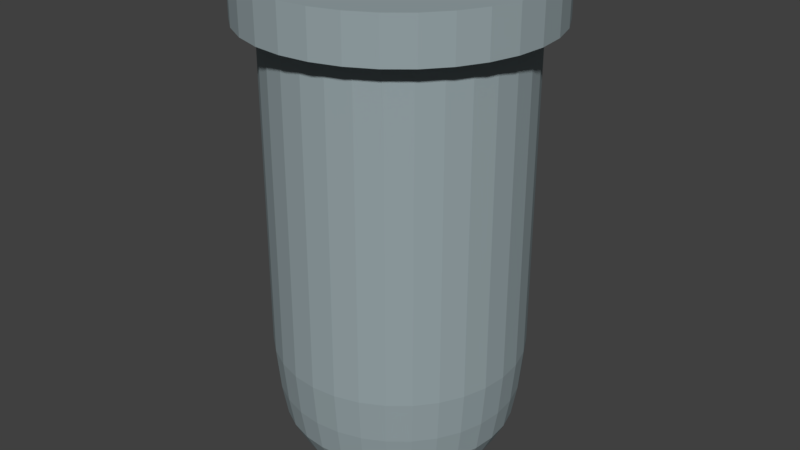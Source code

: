 # Source: PotionSmall_Flask.blend  (saved by Blender 2.79.0; exported with 4.5.12 LTS)
import bpy
from mathutils import Matrix  # noqa: F401  (used for matrix-valued properties, if any)

bpy.ops.wm.read_factory_settings(use_empty=True)
scene = bpy.context.scene
scene.name = 'Scene'

# ---- collections
col_collection_1 = bpy.data.collections.new('Collection 1'); scene.collection.children.link(col_collection_1)

# ---- materials (node trees are filled in below, after node groups)
mat_flask = bpy.data.materials.new('Flask')
mat_flask.alpha_threshold = 0.0
mat_flask.use_transparent_shadow = False
mat_flask.diffuse_color = (0.3104, 0.3776, 0.3961, 1.0)
mat_flask.roughness = 0.5
mat_flask.line_color = (0.0, 0.0, 0.0, 1.0)

# ---- material node trees

# ---- world
world_world = bpy.data.worlds.new('World'); scene.world = world_world
world_world.color = (0.05088, 0.05088, 0.05088)
world_world.use_sun_shadow = False
world_world.sun_shadow_jitter_overblur = 0.0
world_world.cycles.sampling_method = 'MANUAL'

# ---- meshes
me_flask = bpy.data.meshes.new('Flask')
me_flask.from_pydata([(0.08079, 0.4061, -0.8749), (0.09811, 0.4932, 1.0), (0.1924, 0.4646, 1.0), (0.2794, 0.4181, 1.0), (0.3556, 0.3556, 1.0), (0.4181, 0.2794, 1.0), (0.4646, 0.1924, 1.0), (0.4932, 0.09811, 1.0), (0.1585, 0.3826, -0.8749), (0.2301, 0.3443, -0.8749), (0.2928, 0.2928, -0.8749), (0.3443, 0.2301, -0.8749), (0.3826, 0.1585, -0.8749), (0.4061, 0.08079, -0.8749), (0.4777, 0.09502, -0.649), (0.45, 0.1864, -0.649), (0.405, 0.2706, -0.649), (0.3444, 0.3444, -0.649), (0.2706, 0.405, -0.649), (0.1864, 0.45, -0.649), (0.09502, 0.4777, -0.649), (0.4932, 0.09811, -0.4767), (0.4646, 0.1924, -0.4767), (0.4181, 0.2794, -0.4767), (0.3556, 0.3556, -0.4767), (0.2794, 0.4181, -0.4767), (0.1924, 0.4646, -0.4767), (0.09811, 0.4932, -0.4767), (0.4932, 0.09811, -0.2666), (0.4646, 0.1924, -0.2666), (0.4181, 0.2794, -0.2666), (0.3556, 0.3556, -0.2666), (0.2794, 0.4181, -0.2666), (0.1924, 0.4646, -0.2666), (0.09811, 0.4932, -0.2666), (0.06291, 0.3163, -0.9535), (0.1234, 0.2979, -0.9535), (0.1792, 0.2681, -0.9535), (0.228, 0.228, -0.9535), (0.2681, 0.1792, -0.9535), (0.2979, 0.1234, -0.9535), (0.3163, 0.06292, -0.9535), (0.4564, 0.09078, -0.7759), (0.4299, 0.1781, -0.7759), (0.3869, 0.2585, -0.7759), (0.329, 0.329, -0.7759), (0.2585, 0.3869, -0.7759), (0.1781, 0.4299, -0.7759), (0.09078, 0.4564, -0.7759), (0.0654, 0.3288, -0.8134), (0.02767, 0.1391, -0.901), (0.0786, 0.3951, 1.0), (0.05427, 0.131, -0.901), (0.1542, 0.3722, 1.0), (0.07878, 0.1179, -0.901), (0.2238, 0.335, 1.0), (0.1003, 0.1003, -0.901), (0.2849, 0.2849, 1.0), (0.1179, 0.07878, -0.901), (0.335, 0.2238, 1.0), (0.131, 0.05427, -0.901), (0.3722, 0.1542, 1.0), (0.1391, 0.02767, -0.901), (0.3951, 0.0786, 1.0), (0.1391, -0.02767, -0.901), (0.131, -0.05426, -0.901), (0.1179, -0.07878, -0.901), (0.1003, -0.1003, -0.901), (0.07878, -0.1179, -0.901), (0.05427, -0.131, -0.901), (0.02767, -0.1391, -0.901), (-0.02767, -0.1391, -0.901), (-0.05427, -0.131, -0.901), (-0.07878, -0.1179, -0.901), (-0.1003, -0.1003, -0.901), (-0.1179, -0.07878, -0.901), (-0.131, -0.05426, -0.901), (-0.1391, -0.02767, -0.901), (-0.1391, 0.02767, -0.901), (-0.131, 0.05427, -0.901), (-0.1179, 0.07878, -0.901), (-0.1003, 0.1003, -0.901), (-0.07878, 0.1179, -0.901), (-0.05426, 0.131, -0.901), (-0.02767, 0.1391, -0.901), (0.1283, 0.3097, -0.8134), (0.1863, 0.2787, -0.8134), (0.2371, 0.2371, -0.8134), (0.2787, 0.1863, -0.8134), (0.3097, 0.1283, -0.8134), (0.3288, 0.0654, -0.8134), (0.3804, 0.07568, -0.636), (0.3584, 0.1484, -0.636), (0.3225, 0.2155, -0.636), (0.2743, 0.2743, -0.636), (0.2155, 0.3225, -0.636), (0.1484, 0.3584, -0.636), (0.07568, 0.3804, -0.636), (0.3952, 0.07862, -0.4721), (0.3723, 0.1542, -0.4721), (0.3351, 0.2239, -0.4721), (0.285, 0.285, -0.4721), (0.2239, 0.3351, -0.4721), (0.1542, 0.3723, -0.4721), (0.07862, 0.3952, -0.4721), (0.3951, 0.0786, -0.2666), (0.3722, 0.1542, -0.2666), (0.335, 0.2238, -0.2666), (0.2849, 0.2849, -0.2666), (0.2238, 0.335, -0.2666), (0.1542, 0.3722, -0.2666), (0.0786, 0.3951, -0.2666), (0.05352, 0.269, -0.8659), (0.105, 0.2534, -0.8659), (0.1524, 0.2281, -0.8659), (0.194, 0.194, -0.8659), (0.2281, 0.1524, -0.8659), (0.2534, 0.105, -0.8659), (0.269, 0.05352, -0.8659), (0.269, -0.05351, -0.8659), (0.2534, -0.105, -0.8659), (0.2281, -0.1524, -0.8659), (0.194, -0.194, -0.8659), (0.1524, -0.2281, -0.8659), (0.105, -0.2534, -0.8659), (0.05352, -0.269, -0.8659), (-0.05352, -0.269, -0.8659), (-0.105, -0.2534, -0.8659), (-0.1524, -0.2281, -0.8659), (-0.194, -0.194, -0.8659), (-0.2281, -0.1524, -0.8659), (-0.2534, -0.105, -0.8659), (-0.269, -0.05351, -0.8659), (-0.269, 0.05352, -0.8659), (-0.2534, 0.105, -0.8659), (-0.2281, 0.1524, -0.8659), (-0.194, 0.194, -0.8659), (-0.1524, 0.2281, -0.8659), (-0.105, 0.2534, -0.8659), (-0.05351, 0.269, -0.8659), (0.3633, 0.07227, -0.7444), (0.3422, 0.1418, -0.7444), (0.308, 0.2058, -0.7444), (0.2619, 0.2619, -0.7444), (0.2058, 0.308, -0.7444), (0.1418, 0.3422, -0.7444), (0.07227, 0.3633, -0.7444), (0.4932, 0.09811, 0.8258), (0.4646, 0.1924, 0.8258), (0.4181, 0.2794, 0.8258), (0.3556, 0.3556, 0.8258), (0.2794, 0.4181, 0.8258), (0.1924, 0.4646, 0.8258), (0.09811, 0.4932, 0.8258), (0.1153, 0.5797, 1.0), (0.2262, 0.5461, 1.0), (0.3284, 0.4915, 1.0), (0.418, 0.418, 1.0), (0.4915, 0.3284, 1.0), (0.5461, 0.2262, 1.0), (0.5797, 0.1153, 1.0), (0.5797, 0.1153, 0.8258), (0.5461, 0.2262, 0.8258), (0.4915, 0.3284, 0.8258), (0.418, 0.418, 0.8258), (0.3284, 0.4915, 0.8258), (0.2262, 0.5461, 0.8258), (0.1153, 0.5797, 0.8258), (-0.08079, 0.4061, -0.8749), (0.0, 0.4141, -0.8749), (0.0, 0.5029, 1.0), (-0.09811, 0.4932, 1.0), (-0.1924, 0.4646, 1.0), (-0.2794, 0.4181, 1.0), (-0.3556, 0.3556, 1.0), (-0.4181, 0.2794, 1.0), (-0.4646, 0.1924, 1.0), (-0.4932, 0.09811, 1.0), (-0.1585, 0.3826, -0.8749), (-0.2301, 0.3443, -0.8749), (-0.2928, 0.2928, -0.8749), (-0.3443, 0.2301, -0.8749), (-0.3826, 0.1585, -0.8749), (-0.4061, 0.08079, -0.8749), (0.0, 0.4871, -0.649), (-0.4777, 0.09502, -0.649), (-0.45, 0.1864, -0.649), (-0.405, 0.2706, -0.649), (-0.3444, 0.3444, -0.649), (-0.2706, 0.405, -0.649), (-0.1864, 0.45, -0.649), (-0.09502, 0.4777, -0.649), (0.0, 0.5029, -0.4767), (-0.4932, 0.09811, -0.4767), (-0.4646, 0.1924, -0.4767), (-0.4181, 0.2794, -0.4767), (-0.3556, 0.3556, -0.4767), (-0.2794, 0.4181, -0.4767), (-0.1924, 0.4646, -0.4767), (-0.09811, 0.4932, -0.4767), (0.0, 0.5029, -0.2666), (-0.4932, 0.09811, -0.2666), (-0.4646, 0.1924, -0.2666), (-0.4181, 0.2794, -0.2666), (-0.3556, 0.3556, -0.2666), (-0.2794, 0.4181, -0.2666), (-0.1924, 0.4646, -0.2666), (-0.09811, 0.4932, -0.2666), (-0.06291, 0.3163, -0.9535), (-0.1234, 0.2979, -0.9535), (-0.1792, 0.2681, -0.9535), (-0.228, 0.228, -0.9535), (-0.2681, 0.1792, -0.9535), (-0.2979, 0.1234, -0.9535), (-0.3163, 0.06292, -0.9535), (0.0, 0.3225, -0.9535), (-0.4564, 0.09078, -0.7759), (-0.4299, 0.1781, -0.7759), (-0.3869, 0.2585, -0.7759), (-0.329, 0.329, -0.7759), (-0.2585, 0.3869, -0.7759), (-0.1781, 0.4299, -0.7759), (-0.09078, 0.4564, -0.7759), (0.0, 0.4653, -0.7759), (-0.0654, 0.3288, -0.8134), (0.0, 0.3352, -0.8134), (0.0, 0.1418, -0.901), (0.0, 0.4029, 1.0), (-0.02767, 0.1391, -0.901), (-0.0786, 0.3951, 1.0), (-0.05427, 0.131, -0.901), (-0.1542, 0.3722, 1.0), (-0.07878, 0.1179, -0.901), (-0.2238, 0.335, 1.0), (-0.1003, 0.1003, -0.901), (-0.2849, 0.2849, 1.0), (-0.1179, 0.07878, -0.901), (-0.335, 0.2238, 1.0), (-0.131, 0.05427, -0.901), (-0.3722, 0.1542, 1.0), (-0.1391, 0.02767, -0.901), (-0.3951, 0.0786, 1.0), (-0.1391, -0.02767, -0.901), (-0.131, -0.05426, -0.901), (-0.1179, -0.07878, -0.901), (-0.1003, -0.1003, -0.901), (-0.07878, -0.1179, -0.901), (-0.05427, -0.131, -0.901), (-0.02767, -0.1391, -0.901), (0.0, -0.1418, -0.901), (0.02767, -0.1391, -0.901), (0.05427, -0.131, -0.901), (0.07878, -0.1179, -0.901), (0.1003, -0.1003, -0.901), (0.1179, -0.07878, -0.901), (0.131, -0.05426, -0.901), (0.1391, -0.02767, -0.901), (0.1391, 0.02767, -0.901), (0.131, 0.05427, -0.901), (0.1179, 0.07878, -0.901), (0.1003, 0.1003, -0.901), (0.07878, 0.1179, -0.901), (0.05426, 0.131, -0.901), (0.02767, 0.1391, -0.901), (-0.1283, 0.3097, -0.8134), (-0.1863, 0.2787, -0.8134), (-0.2371, 0.2371, -0.8134), (-0.2787, 0.1863, -0.8134), (-0.3097, 0.1283, -0.8134), (-0.3288, 0.0654, -0.8134), (0.0, 0.3879, -0.636), (-0.3804, 0.07568, -0.636), (-0.3584, 0.1484, -0.636), (-0.3225, 0.2155, -0.636), (-0.2743, 0.2743, -0.636), (-0.2155, 0.3225, -0.636), (-0.1484, 0.3584, -0.636), (-0.07568, 0.3804, -0.636), (0.0, 0.403, -0.4721), (-0.3952, 0.07862, -0.4721), (-0.3723, 0.1542, -0.4721), (-0.3351, 0.2239, -0.4721), (-0.285, 0.285, -0.4721), (-0.2239, 0.3351, -0.4721), (-0.1542, 0.3723, -0.4721), (-0.07862, 0.3952, -0.4721), (0.0, 0.4029, -0.2666), (-0.3951, 0.0786, -0.2666), (-0.3722, 0.1542, -0.2666), (-0.335, 0.2238, -0.2666), (-0.2849, 0.2849, -0.2666), (-0.2238, 0.335, -0.2666), (-0.1542, 0.3722, -0.2666), (-0.0786, 0.3951, -0.2666), (-0.05352, 0.269, -0.8659), (-0.105, 0.2534, -0.8659), (-0.1524, 0.2281, -0.8659), (-0.194, 0.194, -0.8659), (-0.2281, 0.1524, -0.8659), (-0.2534, 0.105, -0.8659), (-0.269, 0.05352, -0.8659), (-0.269, -0.05351, -0.8659), (-0.2534, -0.105, -0.8659), (-0.2281, -0.1524, -0.8659), (-0.194, -0.194, -0.8659), (-0.1524, -0.2281, -0.8659), (-0.105, -0.2534, -0.8659), (-0.05352, -0.269, -0.8659), (0.0, -0.2743, -0.8659), (0.05352, -0.269, -0.8659), (0.105, -0.2534, -0.8659), (0.1524, -0.2281, -0.8659), (0.194, -0.194, -0.8659), (0.2281, -0.1524, -0.8659), (0.2534, -0.105, -0.8659), (0.269, -0.05351, -0.8659), (0.269, 0.05352, -0.8659), (0.2534, 0.105, -0.8659), (0.2281, 0.1524, -0.8659), (0.194, 0.194, -0.8659), (0.1524, 0.2281, -0.8659), (0.105, 0.2534, -0.8659), (0.0, 0.2743, -0.8659), (0.05351, 0.269, -0.8659), (-0.3633, 0.07227, -0.7444), (-0.3422, 0.1418, -0.7444), (-0.308, 0.2058, -0.7444), (-0.2619, 0.2619, -0.7444), (-0.2058, 0.308, -0.7444), (-0.1418, 0.3422, -0.7444), (-0.07227, 0.3633, -0.7444), (0.0, 0.3704, -0.7444), (0.0, 0.5029, 0.8258), (-0.4932, 0.09811, 0.8258), (-0.4646, 0.1924, 0.8258), (-0.4181, 0.2794, 0.8258), (-0.3556, 0.3556, 0.8258), (-0.2794, 0.4181, 0.8258), (-0.1924, 0.4646, 0.8258), (-0.09811, 0.4932, 0.8258), (-0.1153, 0.5797, 1.0), (0.0, 0.5911, 1.0), (0.0, 0.5911, 0.8258), (-0.2262, 0.5461, 1.0), (-0.3284, 0.4915, 1.0), (-0.418, 0.418, 1.0), (-0.4915, 0.3284, 1.0), (-0.5461, 0.2262, 1.0), (-0.5797, 0.1153, 1.0), (-0.5797, 0.1153, 0.8258), (-0.5461, 0.2262, 0.8258), (-0.4915, 0.3284, 0.8258), (-0.418, 0.418, 0.8258), (-0.3284, 0.4915, 0.8258), (-0.2262, 0.5461, 0.8258), (-0.1153, 0.5797, 0.8258), (0.08079, -0.4061, -0.8749), (0.09811, -0.4932, 1.0), (0.1924, -0.4646, 1.0), (0.2794, -0.4181, 1.0), (0.3556, -0.3556, 1.0), (0.4181, -0.2794, 1.0), (0.4646, -0.1924, 1.0), (0.4932, -0.09811, 1.0), (0.5029, 0.0, 1.0), (0.1585, -0.3826, -0.8749), (0.2301, -0.3443, -0.8749), (0.2928, -0.2928, -0.8749), (0.3443, -0.2301, -0.8749), (0.3826, -0.1585, -0.8749), (0.4061, -0.08079, -0.8749), (0.4141, 0.0, -0.8749), (0.4871, 0.0, -0.649), (0.4777, -0.09502, -0.649), (0.45, -0.1864, -0.649), (0.405, -0.2706, -0.649), (0.3444, -0.3444, -0.649), (0.2706, -0.405, -0.649), (0.1864, -0.45, -0.649), (0.09502, -0.4777, -0.649), (0.5029, 0.0, -0.4767), (0.4932, -0.09811, -0.4767), (0.4646, -0.1924, -0.4767), (0.4181, -0.2794, -0.4767), (0.3556, -0.3556, -0.4767), (0.2794, -0.4181, -0.4767), (0.1924, -0.4646, -0.4767), (0.09811, -0.4932, -0.4767), (0.5029, 0.0, -0.2666), (0.4932, -0.09811, -0.2666), (0.4646, -0.1924, -0.2666), (0.4181, -0.2794, -0.2666), (0.3556, -0.3556, -0.2666), (0.2794, -0.4181, -0.2666), (0.1924, -0.4646, -0.2666), (0.09811, -0.4932, -0.2666), (0.06291, -0.3163, -0.9535), (0.1234, -0.2979, -0.9535), (0.1792, -0.2681, -0.9535), (0.228, -0.228, -0.9535), (0.2681, -0.1792, -0.9535), (0.2979, -0.1234, -0.9535), (0.3163, -0.06292, -0.9535), (0.3225, 0.0, -0.9535), (0.4653, 0.0, -0.7759), (0.4564, -0.09078, -0.7759), (0.4299, -0.1781, -0.7759), (0.3869, -0.2585, -0.7759), (0.329, -0.329, -0.7759), (0.2585, -0.3869, -0.7759), (0.1781, -0.4299, -0.7759), (0.09078, -0.4564, -0.7759), (0.0654, -0.3288, -0.8134), (0.02767, -0.1391, -0.901), (0.0786, -0.3951, 1.0), (0.05427, -0.131, -0.901), (0.1542, -0.3722, 1.0), (0.07878, -0.1179, -0.901), (0.2238, -0.335, 1.0), (0.1003, -0.1003, -0.901), (0.2849, -0.2849, 1.0), (0.1179, -0.07878, -0.901), (0.335, -0.2238, 1.0), (0.131, -0.05427, -0.901), (0.3722, -0.1542, 1.0), (0.1391, -0.02767, -0.901), (0.3951, -0.0786, 1.0), (0.1418, 0.0, -0.901), (0.4029, 0.0, 1.0), (0.1391, 0.02767, -0.901), (0.131, 0.05426, -0.901), (0.1179, 0.07878, -0.901), (0.1003, 0.1003, -0.901), (0.07878, 0.1179, -0.901), (0.05427, 0.131, -0.901), (0.02767, 0.1391, -0.901), (-0.02767, 0.1391, -0.901), (-0.05427, 0.131, -0.901), (-0.07878, 0.1179, -0.901), (-0.1003, 0.1003, -0.901), (-0.1179, 0.07878, -0.901), (-0.131, 0.05426, -0.901), (-0.1391, 0.02767, -0.901), (-0.1418, 0.0, -0.901), (-0.1391, -0.02767, -0.901), (-0.131, -0.05427, -0.901), (-0.1179, -0.07878, -0.901), (-0.1003, -0.1003, -0.901), (-0.07878, -0.1179, -0.901), (-0.05426, -0.131, -0.901), (-0.02767, -0.1391, -0.901), (0.1283, -0.3097, -0.8134), (0.1863, -0.2787, -0.8134), (0.2371, -0.2371, -0.8134), (0.2787, -0.1863, -0.8134), (0.3097, -0.1283, -0.8134), (0.3288, -0.0654, -0.8134), (0.3352, 0.0, -0.8134), (0.3879, 0.0, -0.636), (0.3804, -0.07568, -0.636), (0.3584, -0.1484, -0.636), (0.3225, -0.2155, -0.636), (0.2743, -0.2743, -0.636), (0.2155, -0.3225, -0.636), (0.1484, -0.3584, -0.636), (0.07568, -0.3804, -0.636), (0.403, 0.0, -0.4721), (0.3952, -0.07862, -0.4721), (0.3723, -0.1542, -0.4721), (0.3351, -0.2239, -0.4721), (0.285, -0.285, -0.4721), (0.2239, -0.3351, -0.4721), (0.1542, -0.3723, -0.4721), (0.07862, -0.3952, -0.4721), (0.4029, 0.0, -0.2666), (0.3951, -0.0786, -0.2666), (0.3722, -0.1542, -0.2666), (0.335, -0.2238, -0.2666), (0.2849, -0.2849, -0.2666), (0.2238, -0.335, -0.2666), (0.1542, -0.3722, -0.2666), (0.0786, -0.3951, -0.2666), (0.05352, -0.269, -0.8659), (0.105, -0.2534, -0.8659), (0.1524, -0.2281, -0.8659), (0.194, -0.194, -0.8659), (0.2281, -0.1524, -0.8659), (0.2534, -0.105, -0.8659), (0.269, -0.05352, -0.8659), (0.2743, 0.0, -0.8659), (0.269, 0.05351, -0.8659), (0.2534, 0.105, -0.8659), (0.2281, 0.1524, -0.8659), (0.194, 0.194, -0.8659), (0.1524, 0.2281, -0.8659), (0.105, 0.2534, -0.8659), (0.05352, 0.269, -0.8659), (-0.05352, 0.269, -0.8659), (-0.105, 0.2534, -0.8659), (-0.1524, 0.2281, -0.8659), (-0.194, 0.194, -0.8659), (-0.2281, 0.1524, -0.8659), (-0.2534, 0.105, -0.8659), (-0.269, 0.05351, -0.8659), (-0.2743, 0.0, -0.8659), (-0.269, -0.05352, -0.8659), (-0.2534, -0.105, -0.8659), (-0.2281, -0.1524, -0.8659), (-0.194, -0.194, -0.8659), (-0.1524, -0.2281, -0.8659), (-0.105, -0.2534, -0.8659), (-0.05351, -0.269, -0.8659), (0.3704, 0.0, -0.7444), (0.3633, -0.07227, -0.7444), (0.3422, -0.1418, -0.7444), (0.308, -0.2058, -0.7444), (0.2619, -0.2619, -0.7444), (0.2058, -0.308, -0.7444), (0.1418, -0.3422, -0.7444), (0.07227, -0.3633, -0.7444), (0.5029, 0.0, 0.8258), (0.4932, -0.09811, 0.8258), (0.4646, -0.1924, 0.8258), (0.4181, -0.2794, 0.8258), (0.3556, -0.3556, 0.8258), (0.2794, -0.4181, 0.8258), (0.1924, -0.4646, 0.8258), (0.09811, -0.4932, 0.8258), (0.1153, -0.5797, 1.0), (0.2262, -0.5461, 1.0), (0.3284, -0.4915, 1.0), (0.418, -0.418, 1.0), (0.4915, -0.3284, 1.0), (0.5461, -0.2262, 1.0), (0.5797, -0.1153, 1.0), (0.5911, 0.0, 1.0), (0.5911, 0.0, 0.8258), (0.5797, -0.1153, 0.8258), (0.5461, -0.2262, 0.8258), (0.4915, -0.3284, 0.8258), (0.418, -0.418, 0.8258), (0.3284, -0.4915, 0.8258), (0.2262, -0.5461, 0.8258), (0.1153, -0.5797, 0.8258), (-0.08079, -0.4061, -0.8749), (0.0, -0.4141, -0.8749), (0.0, 0.0, -1.0), (0.0, -0.5029, 1.0), (-0.09811, -0.4932, 1.0), (-0.1924, -0.4646, 1.0), (-0.2794, -0.4181, 1.0), (-0.3556, -0.3556, 1.0), (-0.4181, -0.2794, 1.0), (-0.4646, -0.1924, 1.0), (-0.4932, -0.09811, 1.0), (-0.5029, 0.0, 1.0), (-0.1585, -0.3826, -0.8749), (-0.2301, -0.3443, -0.8749), (-0.2928, -0.2928, -0.8749), (-0.3443, -0.2301, -0.8749), (-0.3826, -0.1585, -0.8749), (-0.4061, -0.08079, -0.8749), (-0.4141, 0.0, -0.8749), (0.0, -0.4871, -0.649), (-0.4871, 0.0, -0.649), (-0.4777, -0.09502, -0.649), (-0.45, -0.1864, -0.649), (-0.405, -0.2706, -0.649), (-0.3444, -0.3444, -0.649), (-0.2706, -0.405, -0.649), (-0.1864, -0.45, -0.649), (-0.09502, -0.4777, -0.649), (0.0, -0.5029, -0.4767), (-0.5029, 0.0, -0.4767), (-0.4932, -0.09811, -0.4767), (-0.4646, -0.1924, -0.4767), (-0.4181, -0.2794, -0.4767), (-0.3556, -0.3556, -0.4767), (-0.2794, -0.4181, -0.4767), (-0.1924, -0.4646, -0.4767), (-0.09811, -0.4932, -0.4767), (0.0, -0.5029, -0.2666), (-0.5029, 0.0, -0.2666), (-0.4932, -0.09811, -0.2666), (-0.4646, -0.1924, -0.2666), (-0.4181, -0.2794, -0.2666), (-0.3556, -0.3556, -0.2666), (-0.2794, -0.4181, -0.2666), (-0.1924, -0.4646, -0.2666), (-0.09811, -0.4932, -0.2666), (-0.06291, -0.3163, -0.9535), (-0.1234, -0.2979, -0.9535), (-0.1792, -0.2681, -0.9535), (-0.228, -0.228, -0.9535), (-0.2681, -0.1792, -0.9535), (-0.2979, -0.1234, -0.9535), (-0.3163, -0.06292, -0.9535), (-0.3225, 0.0, -0.9535), (0.0, -0.3225, -0.9535), (-0.4653, 0.0, -0.7759), (-0.4564, -0.09078, -0.7759), (-0.4299, -0.1781, -0.7759), (-0.3869, -0.2585, -0.7759), (-0.329, -0.329, -0.7759), (-0.2585, -0.3869, -0.7759), (-0.1781, -0.4299, -0.7759), (-0.09078, -0.4564, -0.7759), (0.0, -0.4653, -0.7759), (-0.0654, -0.3288, -0.8134), (0.0, -0.3352, -0.8134), (0.0, -0.1418, -0.901), (0.0, -0.4029, 1.0), (-0.02767, -0.1391, -0.901), (-0.0786, -0.3951, 1.0), (-0.05427, -0.131, -0.901), (-0.1542, -0.3722, 1.0), (-0.07878, -0.1179, -0.901), (-0.2238, -0.335, 1.0), (-0.1003, -0.1003, -0.901), (-0.2849, -0.2849, 1.0), (-0.1179, -0.07878, -0.901), (-0.335, -0.2238, 1.0), (-0.131, -0.05427, -0.901), (-0.3722, -0.1542, 1.0), (-0.1391, -0.02767, -0.901), (-0.3951, -0.0786, 1.0), (-0.1418, 0.0, -0.901), (-0.4029, 0.0, 1.0), (-0.1391, 0.02767, -0.901), (-0.131, 0.05426, -0.901), (-0.1179, 0.07878, -0.901), (-0.1003, 0.1003, -0.901), (-0.07878, 0.1179, -0.901), (-0.05427, 0.131, -0.901), (-0.02767, 0.1391, -0.901), (0.0, 0.1418, -0.901), (0.02767, 0.1391, -0.901), (0.05427, 0.131, -0.901), (0.07878, 0.1179, -0.901), (0.1003, 0.1003, -0.901), (0.1179, 0.07878, -0.901), (0.131, 0.05426, -0.901), (0.1391, 0.02767, -0.901), (0.1418, 0.0, -0.901), (0.1391, -0.02767, -0.901), (0.131, -0.05427, -0.901), (0.1179, -0.07878, -0.901), (0.1003, -0.1003, -0.901), (0.07878, -0.1179, -0.901), (0.05426, -0.131, -0.901), (0.02767, -0.1391, -0.901), (-0.1283, -0.3097, -0.8134), (-0.1863, -0.2787, -0.8134), (-0.2371, -0.2371, -0.8134), (-0.2787, -0.1863, -0.8134), (-0.3097, -0.1283, -0.8134), (-0.3288, -0.0654, -0.8134), (-0.3352, 0.0, -0.8134), (0.0, -0.3879, -0.636), (-0.3879, 0.0, -0.636), (-0.3804, -0.07568, -0.636), (-0.3584, -0.1484, -0.636), (-0.3225, -0.2155, -0.636), (-0.2743, -0.2743, -0.636), (-0.2155, -0.3225, -0.636), (-0.1484, -0.3584, -0.636), (-0.07568, -0.3804, -0.636), (0.0, -0.403, -0.4721), (-0.403, 0.0, -0.4721), (-0.3952, -0.07862, -0.4721), (-0.3723, -0.1542, -0.4721), (-0.3351, -0.2239, -0.4721), (-0.285, -0.285, -0.4721), (-0.2239, -0.3351, -0.4721), (-0.1542, -0.3723, -0.4721), (-0.07862, -0.3952, -0.4721), (0.0, -0.4029, -0.2666), (-0.4029, 0.0, -0.2666), (-0.3951, -0.0786, -0.2666), (-0.3722, -0.1542, -0.2666), (-0.335, -0.2238, -0.2666), (-0.2849, -0.2849, -0.2666), (-0.2238, -0.335, -0.2666), (-0.1542, -0.3722, -0.2666), (-0.0786, -0.3951, -0.2666), (-0.05352, -0.269, -0.8659), (-0.105, -0.2534, -0.8659), (-0.1524, -0.2281, -0.8659), (-0.194, -0.194, -0.8659), (-0.2281, -0.1524, -0.8659), (-0.2534, -0.105, -0.8659), (-0.269, -0.05352, -0.8659), (-0.2743, 0.0, -0.8659), (-0.269, 0.05351, -0.8659), (-0.2534, 0.105, -0.8659), (-0.2281, 0.1524, -0.8659), (-0.194, 0.194, -0.8659), (-0.1524, 0.2281, -0.8659), (-0.105, 0.2534, -0.8659), (-0.05352, 0.269, -0.8659), (0.0, 0.2743, -0.8659), (0.05352, 0.269, -0.8659), (0.105, 0.2534, -0.8659), (0.1524, 0.2281, -0.8659), (0.194, 0.194, -0.8659), (0.2281, 0.1524, -0.8659), (0.2534, 0.105, -0.8659), (0.269, 0.05351, -0.8659), (0.2743, 0.0, -0.8659), (0.269, -0.05352, -0.8659), (0.2534, -0.105, -0.8659), (0.2281, -0.1524, -0.8659), (0.194, -0.194, -0.8659), (0.1524, -0.2281, -0.8659), (0.105, -0.2534, -0.8659), (0.0, -0.2743, -0.8659), (0.05351, -0.269, -0.8659), (-0.3704, 0.0, -0.7444), (-0.3633, -0.07227, -0.7444), (-0.3422, -0.1418, -0.7444), (-0.308, -0.2058, -0.7444), (-0.2619, -0.2619, -0.7444), (-0.2058, -0.308, -0.7444), (-0.1418, -0.3422, -0.7444), (-0.07227, -0.3633, -0.7444), (0.0, -0.3704, -0.7444), (0.0, -0.5029, 0.8258), (-0.5029, 0.0, 0.8258), (-0.4932, -0.09811, 0.8258), (-0.4646, -0.1924, 0.8258), (-0.4181, -0.2794, 0.8258), (-0.3556, -0.3556, 0.8258), (-0.2794, -0.4181, 0.8258), (-0.1924, -0.4646, 0.8258), (-0.09811, -0.4932, 0.8258), (-0.1153, -0.5797, 1.0), (0.0, -0.5911, 1.0), (0.0, -0.5911, 0.8258), (-0.2262, -0.5461, 1.0), (-0.3284, -0.4915, 1.0), (-0.418, -0.418, 1.0), (-0.4915, -0.3284, 1.0), (-0.5461, -0.2262, 1.0), (-0.5797, -0.1153, 1.0), (-0.5911, 0.0, 1.0), (-0.5911, 0.0, 0.8258), (-0.5797, -0.1153, 0.8258), (-0.5461, -0.2262, 0.8258), (-0.4915, -0.3284, 0.8258), (-0.418, -0.418, 0.8258), (-0.3284, -0.4915, 0.8258), (-0.2262, -0.5461, 0.8258), (-0.1153, -0.5797, 0.8258)], [], [(47, 19, 18, 46), (35, 0, 8, 36), (48, 20, 19, 47), (36, 8, 9, 37), (45, 17, 16, 44), (37, 9, 10, 38), (44, 16, 15, 43), (38, 10, 11, 39), (1, 2, 155, 154), (43, 15, 14, 42), (39, 11, 12, 40), (42, 14, 372, 404), (40, 12, 13, 41), (41, 13, 371, 403), (6, 7, 160, 159), (153, 332, 342, 167), (152, 153, 167, 166), (170, 1, 154, 341), (151, 152, 166, 165), (5, 6, 159, 158), (150, 151, 165, 164), (149, 150, 164, 163), (148, 149, 163, 162), (46, 18, 17, 45), (215, 169, 0, 35), (147, 148, 162, 161), (223, 184, 20, 48), (14, 21, 380, 372), (15, 22, 21, 14), (16, 23, 22, 15), (17, 24, 23, 16), (18, 25, 24, 17), (19, 26, 25, 18), (20, 27, 26, 19), (184, 192, 27, 20), (21, 28, 388, 380), (22, 29, 28, 21), (23, 30, 29, 22), (24, 31, 30, 23), (25, 32, 31, 24), (26, 33, 32, 25), (27, 34, 33, 26), (192, 200, 34, 27), (546, 215, 35), (546, 41, 403), (546, 40, 41), (546, 39, 40), (546, 38, 39), (546, 37, 38), (546, 36, 37), (546, 35, 36), (169, 223, 48, 0), (9, 46, 45, 10), (13, 42, 404, 371), (12, 43, 42, 13), (11, 44, 43, 12), (10, 45, 44, 11), (0, 48, 47, 8), (8, 47, 46, 9), (145, 144, 95, 96), (112, 113, 85, 49), (286, 111, 51, 227), (146, 145, 96, 97), (113, 114, 86, 85), (111, 110, 53, 51), (143, 142, 93, 94), (114, 115, 87, 86), (110, 109, 55, 53), (142, 141, 92, 93), (115, 116, 88, 87), (109, 108, 57, 55), (141, 140, 91, 92), (116, 117, 89, 88), (108, 107, 59, 57), (140, 512, 458, 91), (117, 118, 90, 89), (107, 106, 61, 59), (118, 489, 457, 90), (106, 105, 63, 61), (105, 474, 428, 63), (144, 143, 94, 95), (322, 112, 49, 225), (226, 84, 83, 82, 81, 80, 79, 78, 443, 77, 76, 75, 74, 73, 72, 71, 249, 70, 69, 68, 67, 66, 65, 64, 427, 62, 60, 58, 56, 54, 52, 50), (331, 146, 97, 270), (91, 458, 466, 98), (92, 91, 98, 99), (93, 92, 99, 100), (94, 93, 100, 101), (95, 94, 101, 102), (96, 95, 102, 103), (97, 96, 103, 104), (270, 97, 104, 278), (98, 466, 474, 105), (99, 98, 105, 106), (100, 99, 106, 107), (101, 100, 107, 108), (102, 101, 108, 109), (103, 102, 109, 110), (104, 103, 110, 111), (278, 104, 111, 286), (226, 50, 112, 322), (84, 226, 322, 139), (83, 84, 139, 138), (82, 83, 138, 137), (81, 82, 137, 136), (80, 81, 136, 135), (79, 80, 135, 134), (78, 79, 134, 133), (443, 78, 133, 504), (77, 443, 504, 132), (76, 77, 132, 131), (75, 76, 131, 130), (74, 75, 130, 129), (73, 74, 129, 128), (72, 73, 128, 127), (71, 72, 127, 126), (249, 71, 126, 308), (70, 249, 308, 125), (69, 70, 125, 124), (68, 69, 124, 123), (67, 68, 123, 122), (66, 67, 122, 121), (65, 66, 121, 120), (64, 65, 120, 119), (427, 64, 119, 489), (62, 427, 489, 118), (60, 62, 118, 117), (58, 60, 117, 116), (56, 58, 116, 115), (54, 56, 115, 114), (52, 54, 114, 113), (50, 52, 113, 112), (225, 49, 146, 331), (86, 87, 143, 144), (90, 457, 512, 140), (89, 90, 140, 141), (88, 89, 141, 142), (87, 88, 142, 143), (49, 85, 145, 146), (85, 86, 144, 145), (1, 170, 227, 51), (2, 1, 51, 53), (3, 2, 53, 55), (4, 3, 55, 57), (5, 4, 57, 59), (6, 5, 59, 61), (7, 6, 61, 63), (364, 7, 63, 428), (28, 147, 520, 388), (29, 148, 147, 28), (30, 149, 148, 29), (31, 150, 149, 30), (32, 151, 150, 31), (33, 152, 151, 32), (34, 153, 152, 33), (200, 332, 153, 34), (342, 341, 154, 167), (167, 154, 155, 166), (166, 155, 156, 165), (165, 156, 157, 164), (164, 157, 158, 163), (163, 158, 159, 162), (162, 159, 160, 161), (161, 160, 535, 536), (7, 364, 535, 160), (2, 3, 156, 155), (3, 4, 157, 156), (4, 5, 158, 157), (520, 147, 161, 536), (221, 220, 189, 190), (208, 209, 178, 168), (222, 221, 190, 191), (209, 210, 179, 178), (219, 218, 187, 188), (210, 211, 180, 179), (218, 217, 186, 187), (211, 212, 181, 180), (171, 340, 343, 172), (217, 216, 185, 186), (212, 213, 182, 181), (216, 599, 564, 185), (213, 214, 183, 182), (214, 597, 562, 183), (176, 347, 348, 177), (339, 355, 342, 332), (338, 354, 355, 339), (170, 341, 340, 171), (337, 353, 354, 338), (175, 346, 347, 176), (336, 352, 353, 337), (335, 351, 352, 336), (334, 350, 351, 335), (220, 219, 188, 189), (215, 208, 168, 169), (333, 349, 350, 334), (223, 222, 191, 184), (185, 564, 573, 193), (186, 185, 193, 194), (187, 186, 194, 195), (188, 187, 195, 196), (189, 188, 196, 197), (190, 189, 197, 198), (191, 190, 198, 199), (184, 191, 199, 192), (193, 573, 582, 201), (194, 193, 201, 202), (195, 194, 202, 203), (196, 195, 203, 204), (197, 196, 204, 205), (198, 197, 205, 206), (199, 198, 206, 207), (192, 199, 207, 200), (546, 208, 215), (546, 597, 214), (546, 214, 213), (546, 213, 212), (546, 212, 211), (546, 211, 210), (546, 210, 209), (546, 209, 208), (169, 168, 222, 223), (179, 180, 219, 220), (183, 562, 599, 216), (182, 183, 216, 217), (181, 182, 217, 218), (180, 181, 218, 219), (168, 178, 221, 222), (178, 179, 220, 221), (329, 276, 275, 328), (294, 224, 264, 295), (286, 227, 229, 293), (330, 277, 276, 329), (295, 264, 265, 296), (293, 229, 231, 292), (327, 274, 273, 326), (296, 265, 266, 297), (292, 231, 233, 291), (326, 273, 272, 325), (297, 266, 267, 298), (291, 233, 235, 290), (325, 272, 271, 324), (298, 267, 268, 299), (290, 235, 237, 289), (324, 271, 659, 717), (299, 268, 269, 300), (289, 237, 239, 288), (300, 269, 657, 692), (288, 239, 241, 287), (287, 241, 627, 677), (328, 275, 274, 327), (322, 225, 224, 294), (226, 228, 230, 232, 234, 236, 238, 240, 626, 242, 243, 244, 245, 246, 247, 248, 249, 250, 251, 252, 253, 254, 255, 256, 643, 257, 258, 259, 260, 261, 262, 263), (331, 270, 277, 330), (271, 279, 668, 659), (272, 280, 279, 271), (273, 281, 280, 272), (274, 282, 281, 273), (275, 283, 282, 274), (276, 284, 283, 275), (277, 285, 284, 276), (270, 278, 285, 277), (279, 287, 677, 668), (280, 288, 287, 279), (281, 289, 288, 280), (282, 290, 289, 281), (283, 291, 290, 282), (284, 292, 291, 283), (285, 293, 292, 284), (278, 286, 293, 285), (226, 322, 294, 228), (263, 323, 322, 226), (262, 321, 323, 263), (261, 320, 321, 262), (260, 319, 320, 261), (259, 318, 319, 260), (258, 317, 318, 259), (257, 316, 317, 258), (643, 708, 316, 257), (256, 315, 708, 643), (255, 314, 315, 256), (254, 313, 314, 255), (253, 312, 313, 254), (252, 311, 312, 253), (251, 310, 311, 252), (250, 309, 310, 251), (249, 308, 309, 250), (248, 307, 308, 249), (247, 306, 307, 248), (246, 305, 306, 247), (245, 304, 305, 246), (244, 303, 304, 245), (243, 302, 303, 244), (242, 301, 302, 243), (626, 692, 301, 242), (240, 300, 692, 626), (238, 299, 300, 240), (236, 298, 299, 238), (234, 297, 298, 236), (232, 296, 297, 234), (230, 295, 296, 232), (228, 294, 295, 230), (225, 331, 330, 224), (265, 328, 327, 266), (269, 324, 717, 657), (268, 325, 324, 269), (267, 326, 325, 268), (266, 327, 326, 267), (224, 330, 329, 264), (264, 329, 328, 265), (171, 229, 227, 170), (172, 231, 229, 171), (173, 233, 231, 172), (174, 235, 233, 173), (175, 237, 235, 174), (176, 239, 237, 175), (177, 241, 239, 176), (555, 627, 241, 177), (201, 582, 727, 333), (202, 201, 333, 334), (203, 202, 334, 335), (204, 203, 335, 336), (205, 204, 336, 337), (206, 205, 337, 338), (207, 206, 338, 339), (200, 207, 339, 332), (342, 355, 340, 341), (355, 354, 343, 340), (354, 353, 344, 343), (353, 352, 345, 344), (352, 351, 346, 345), (351, 350, 347, 346), (350, 349, 348, 347), (349, 745, 744, 348), (177, 348, 744, 555), (172, 343, 344, 173), (173, 344, 345, 174), (174, 345, 346, 175), (727, 745, 349, 333), (410, 409, 377, 378), (396, 397, 365, 356), (411, 410, 378, 379), (397, 398, 366, 365), (408, 407, 375, 376), (398, 399, 367, 366), (407, 406, 374, 375), (399, 400, 368, 367), (357, 528, 529, 358), (406, 405, 373, 374), (400, 401, 369, 368), (405, 404, 372, 373), (401, 402, 370, 369), (402, 403, 371, 370), (362, 533, 534, 363), (527, 543, 737, 726), (526, 542, 543, 527), (547, 736, 528, 357), (525, 541, 542, 526), (361, 532, 533, 362), (524, 540, 541, 525), (523, 539, 540, 524), (522, 538, 539, 523), (409, 408, 376, 377), (598, 396, 356, 545), (521, 537, 538, 522), (607, 411, 379, 563), (373, 372, 380, 381), (374, 373, 381, 382), (375, 374, 382, 383), (376, 375, 383, 384), (377, 376, 384, 385), (378, 377, 385, 386), (379, 378, 386, 387), (563, 379, 387, 572), (381, 380, 388, 389), (382, 381, 389, 390), (383, 382, 390, 391), (384, 383, 391, 392), (385, 384, 392, 393), (386, 385, 393, 394), (387, 386, 394, 395), (572, 387, 395, 581), (546, 396, 598), (546, 403, 402), (546, 402, 401), (546, 401, 400), (546, 400, 399), (546, 399, 398), (546, 398, 397), (546, 397, 396), (545, 356, 411, 607), (366, 367, 408, 409), (370, 371, 404, 405), (369, 370, 405, 406), (368, 369, 406, 407), (367, 368, 407, 408), (356, 365, 410, 411), (365, 366, 409, 410), (518, 464, 463, 517), (482, 412, 451, 483), (676, 611, 414, 481), (519, 465, 464, 518), (483, 451, 452, 484), (481, 414, 416, 480), (516, 462, 461, 515), (484, 452, 453, 485), (480, 416, 418, 479), (515, 461, 460, 514), (485, 453, 454, 486), (479, 418, 420, 478), (514, 460, 459, 513), (486, 454, 455, 487), (478, 420, 422, 477), (513, 459, 458, 512), (487, 455, 456, 488), (477, 422, 424, 476), (488, 456, 457, 489), (476, 424, 426, 475), (475, 426, 428, 474), (517, 463, 462, 516), (715, 609, 412, 482), (610, 413, 415, 417, 419, 421, 423, 425, 427, 429, 430, 431, 432, 433, 434, 435, 635, 436, 437, 438, 439, 440, 441, 442, 443, 444, 445, 446, 447, 448, 449, 450), (725, 658, 465, 519), (459, 467, 466, 458), (460, 468, 467, 459), (461, 469, 468, 460), (462, 470, 469, 461), (463, 471, 470, 462), (464, 472, 471, 463), (465, 473, 472, 464), (658, 667, 473, 465), (467, 475, 474, 466), (468, 476, 475, 467), (469, 477, 476, 468), (470, 478, 477, 469), (471, 479, 478, 470), (472, 480, 479, 471), (473, 481, 480, 472), (667, 676, 481, 473), (610, 715, 482, 413), (450, 511, 715, 610), (449, 510, 511, 450), (448, 509, 510, 449), (447, 508, 509, 448), (446, 507, 508, 447), (445, 506, 507, 446), (444, 505, 506, 445), (443, 504, 505, 444), (442, 503, 504, 443), (441, 502, 503, 442), (440, 501, 502, 441), (439, 500, 501, 440), (438, 499, 500, 439), (437, 498, 499, 438), (436, 497, 498, 437), (635, 700, 497, 436), (435, 496, 700, 635), (434, 495, 496, 435), (433, 494, 495, 434), (432, 493, 494, 433), (431, 492, 493, 432), (430, 491, 492, 431), (429, 490, 491, 430), (427, 489, 490, 429), (425, 488, 489, 427), (423, 487, 488, 425), (421, 486, 487, 423), (419, 485, 486, 421), (417, 484, 485, 419), (415, 483, 484, 417), (413, 482, 483, 415), (609, 725, 519, 412), (452, 517, 516, 453), (456, 513, 512, 457), (455, 514, 513, 456), (454, 515, 514, 455), (453, 516, 515, 454), (412, 519, 518, 451), (451, 518, 517, 452), (357, 414, 611, 547), (358, 416, 414, 357), (359, 418, 416, 358), (360, 420, 418, 359), (361, 422, 420, 360), (362, 424, 422, 361), (363, 426, 424, 362), (364, 428, 426, 363), (389, 388, 520, 521), (390, 389, 521, 522), (391, 390, 522, 523), (392, 391, 523, 524), (393, 392, 524, 525), (394, 393, 525, 526), (395, 394, 526, 527), (581, 395, 527, 726), (737, 543, 528, 736), (543, 542, 529, 528), (542, 541, 530, 529), (541, 540, 531, 530), (540, 539, 532, 531), (539, 538, 533, 532), (538, 537, 534, 533), (537, 536, 535, 534), (363, 534, 535, 364), (358, 529, 530, 359), (359, 530, 531, 360), (360, 531, 532, 361), (520, 536, 537, 521), (605, 570, 569, 604), (590, 544, 556, 591), (606, 571, 570, 605), (591, 556, 557, 592), (603, 568, 567, 602), (592, 557, 558, 593), (602, 567, 566, 601), (593, 558, 559, 594), (548, 549, 738, 735), (601, 566, 565, 600), (594, 559, 560, 595), (600, 565, 564, 599), (595, 560, 561, 596), (596, 561, 562, 597), (553, 554, 743, 742), (734, 726, 737, 752), (733, 734, 752, 751), (547, 548, 735, 736), (732, 733, 751, 750), (552, 553, 742, 741), (731, 732, 750, 749), (730, 731, 749, 748), (729, 730, 748, 747), (604, 569, 568, 603), (598, 545, 544, 590), (728, 729, 747, 746), (607, 563, 571, 606), (565, 574, 573, 564), (566, 575, 574, 565), (567, 576, 575, 566), (568, 577, 576, 567), (569, 578, 577, 568), (570, 579, 578, 569), (571, 580, 579, 570), (563, 572, 580, 571), (574, 583, 582, 573), (575, 584, 583, 574), (576, 585, 584, 575), (577, 586, 585, 576), (578, 587, 586, 577), (579, 588, 587, 578), (580, 589, 588, 579), (572, 581, 589, 580), (546, 598, 590), (546, 596, 597), (546, 595, 596), (546, 594, 595), (546, 593, 594), (546, 592, 593), (546, 591, 592), (546, 590, 591), (545, 607, 606, 544), (557, 604, 603, 558), (561, 600, 599, 562), (560, 601, 600, 561), (559, 602, 601, 560), (558, 603, 602, 559), (544, 606, 605, 556), (556, 605, 604, 557), (723, 722, 664, 665), (685, 686, 651, 608), (676, 684, 613, 611), (724, 723, 665, 666), (686, 687, 652, 651), (684, 683, 615, 613), (721, 720, 662, 663), (687, 688, 653, 652), (683, 682, 617, 615), (720, 719, 661, 662), (688, 689, 654, 653), (682, 681, 619, 617), (719, 718, 660, 661), (689, 690, 655, 654), (681, 680, 621, 619), (718, 717, 659, 660), (690, 691, 656, 655), (680, 679, 623, 621), (691, 692, 657, 656), (679, 678, 625, 623), (678, 677, 627, 625), (722, 721, 663, 664), (715, 685, 608, 609), (610, 650, 649, 648, 647, 646, 645, 644, 643, 642, 641, 640, 639, 638, 637, 636, 635, 634, 633, 632, 631, 630, 629, 628, 626, 624, 622, 620, 618, 616, 614, 612), (725, 724, 666, 658), (660, 659, 668, 669), (661, 660, 669, 670), (662, 661, 670, 671), (663, 662, 671, 672), (664, 663, 672, 673), (665, 664, 673, 674), (666, 665, 674, 675), (658, 666, 675, 667), (669, 668, 677, 678), (670, 669, 678, 679), (671, 670, 679, 680), (672, 671, 680, 681), (673, 672, 681, 682), (674, 673, 682, 683), (675, 674, 683, 684), (667, 675, 684, 676), (610, 612, 685, 715), (650, 610, 715, 716), (649, 650, 716, 714), (648, 649, 714, 713), (647, 648, 713, 712), (646, 647, 712, 711), (645, 646, 711, 710), (644, 645, 710, 709), (643, 644, 709, 708), (642, 643, 708, 707), (641, 642, 707, 706), (640, 641, 706, 705), (639, 640, 705, 704), (638, 639, 704, 703), (637, 638, 703, 702), (636, 637, 702, 701), (635, 636, 701, 700), (634, 635, 700, 699), (633, 634, 699, 698), (632, 633, 698, 697), (631, 632, 697, 696), (630, 631, 696, 695), (629, 630, 695, 694), (628, 629, 694, 693), (626, 628, 693, 692), (624, 626, 692, 691), (622, 624, 691, 690), (620, 622, 690, 689), (618, 620, 689, 688), (616, 618, 688, 687), (614, 616, 687, 686), (612, 614, 686, 685), (609, 608, 724, 725), (652, 653, 721, 722), (656, 657, 717, 718), (655, 656, 718, 719), (654, 655, 719, 720), (653, 654, 720, 721), (608, 651, 723, 724), (651, 652, 722, 723), (548, 547, 611, 613), (549, 548, 613, 615), (550, 549, 615, 617), (551, 550, 617, 619), (552, 551, 619, 621), (553, 552, 621, 623), (554, 553, 623, 625), (555, 554, 625, 627), (583, 728, 727, 582), (584, 729, 728, 583), (585, 730, 729, 584), (586, 731, 730, 585), (587, 732, 731, 586), (588, 733, 732, 587), (589, 734, 733, 588), (581, 726, 734, 589), (737, 736, 735, 752), (752, 735, 738, 751), (751, 738, 739, 750), (750, 739, 740, 749), (749, 740, 741, 748), (748, 741, 742, 747), (747, 742, 743, 746), (746, 743, 744, 745), (554, 555, 744, 743), (549, 550, 739, 738), (550, 551, 740, 739), (551, 552, 741, 740), (727, 728, 746, 745)])
me_flask.materials.append(mat_flask)
me_flask.use_remesh_preserve_volume = False
me_flask.use_remesh_preserve_attributes = False
me_flask.use_mirror_vertex_groups = False
me_flask.update()

# ---- objects
ob_flask = bpy.data.objects.new('Flask', me_flask)

# ---- transforms, parenting, visibility, modifiers, constraints
ob_flask.location = (0.0, 0.0, 0.0)
ob_flask.lock_rotations_4d = False
ob_flask.empty_display_type = 'ARROWS'
ob_flask.lineart.crease_threshold = 0.0

# ---- collection membership
col_collection_1.objects.link(ob_flask)

# ---- scene / render settings (as saved in the file)
scene.frame_start = 1; scene.frame_end = 250; scene.frame_set(1)
scene.render.engine = 'BLENDER_EEVEE_NEXT'
scene.render.resolution_percentage = 50
scene.render.dither_intensity = 0.0
scene.cycles.use_denoising = False
scene.cycles.samples = 128
scene.cycles.sampling_pattern = 'TABULATED_SOBOL'
scene.cycles.use_adaptive_sampling = False
scene.cycles.use_light_tree = False
scene.cycles.blur_glossy = 0.0
scene.cycles.sample_clamp_indirect = 0.0
scene.view_settings.view_transform = 'Standard'
bpy.context.view_layer.update()

# ---- added for rendering (the .blend has no active camera and no usable light): camera, sun
cam_auto = bpy.data.cameras.new('AutoCamera')
cam_auto.lens = 50.0
cam_auto.sensor_width = 36.0
cam_auto.clip_end = 1000.0
ob_auto_camera = bpy.data.objects.new('AutoCamera', cam_auto)
scene.collection.objects.link(ob_auto_camera)
ob_auto_camera.location = (2.41181, -2.89417, 1.92944)
ob_auto_camera.rotation_euler = (1.09748, -7.21219e-08, 0.694738)
scene.camera = ob_auto_camera
light_auto_sun = bpy.data.lights.new('AutoSun', 'SUN')
light_auto_sun.energy = 3.0
light_auto_sun.angle = 0.0523599
ob_auto_sun = bpy.data.objects.new('AutoSun', light_auto_sun)
scene.collection.objects.link(ob_auto_sun)
ob_auto_sun.rotation_euler = (0.872665, 0.174533, 0.523599)
bpy.context.view_layer.update()
